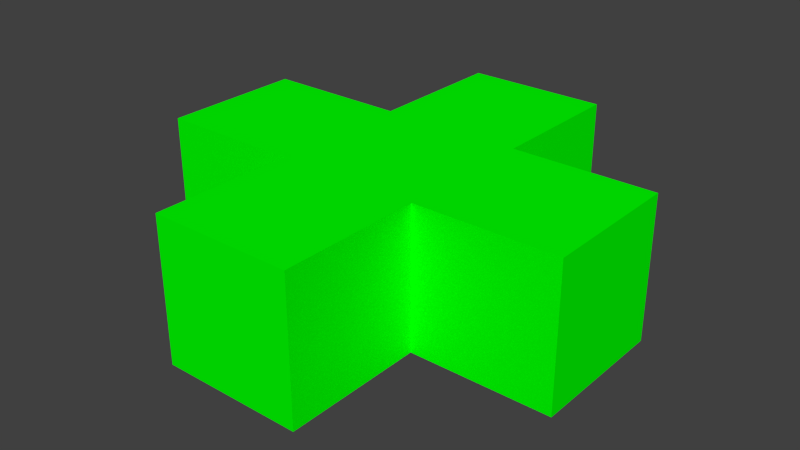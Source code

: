 # Source: cross2.blend  (saved by Blender 2.70.5; exported with 4.5.12 LTS)
import bpy
from mathutils import Matrix  # noqa: F401  (used for matrix-valued properties, if any)

bpy.ops.wm.read_factory_settings(use_empty=True)
scene = bpy.context.scene
scene.name = 'Scene'

# ---- collections
col_collection_1 = bpy.data.collections.new('Collection 1'); scene.collection.children.link(col_collection_1)

# ---- materials (node trees are filled in below, after node groups)
mat_colobotmesh_mat_1 = bpy.data.materials.new('ColobotMesh_mat_1')
mat_colobotmesh_mat_1.alpha_threshold = 0.0
mat_colobotmesh_mat_1.use_transparent_shadow = False
mat_colobotmesh_mat_1.diffuse_color = (0.0, 1.0, 0.0, 1.0)
mat_colobotmesh_mat_1.specular_color = (0.0, 0.0, 0.0)
mat_colobotmesh_mat_1.roughness = 0.5

# ---- material node trees

# ---- world
world_world = bpy.data.worlds.new('World'); scene.world = world_world
world_world.color = (0.05088, 0.05088, 0.05088)
world_world.use_sun_shadow = False
world_world.sun_shadow_jitter_overblur = 0.0
world_world.cycles.sampling_method = 'MANUAL'
world_world.cycles.sample_map_resolution = 256

# ---- meshes
me_colobotmesh = bpy.data.meshes.new('ColobotMesh_')
me_colobotmesh.from_pydata([(-0.4951, -0.4893, -0.495), (-1.485, -0.4893, -0.495), (-1.485, 0.5008, -0.495), (-0.4951, 0.5008, -1.485), (0.4951, -0.4893, -1.485), (0.4951, 0.5008, -0.495), (0.4951, 0.5008, 1.485), (0.4951, -0.4893, 1.485), (0.4951, -0.4893, 0.4951), (1.485, -0.4893, 0.4951), (0.4951, -0.4893, -0.495), (0.4951, 0.5008, -1.485), (1.485, -0.4893, -0.495), (-0.4951, 0.5008, 0.4951), (-0.4951, -0.4893, 1.485), (-0.4951, 0.5008, 1.485), (-1.485, 0.5008, 0.4951), (-1.485, -0.4893, 0.4951), (-0.4951, -0.4893, 0.4951), (-0.4951, 0.5008, -0.495), (0.4951, 0.5008, 0.4951), (1.485, 0.5008, 0.4951), (1.485, 0.5008, -0.495), (-0.4951, -0.4893, -1.485)], [], [(15, 13, 14), (20, 21, 22), (19, 0, 1), (2, 19, 1), (3, 23, 0), (19, 3, 0), (11, 4, 23), (3, 11, 23), (5, 10, 4), (11, 5, 4), (22, 12, 10), (5, 22, 10), (21, 9, 12), (22, 21, 12), (20, 8, 9), (21, 20, 9), (6, 7, 8), (20, 6, 8), (15, 14, 7), (6, 15, 7), (13, 18, 14), (16, 17, 18), (13, 16, 18), (2, 1, 17), (16, 2, 17), (17, 1, 18), (1, 0, 18), (14, 18, 7), (7, 18, 8), (18, 0, 8), (9, 8, 12), (12, 8, 10), (8, 0, 10), (10, 0, 4), (4, 0, 23), (2, 16, 13), (19, 2, 13), (13, 15, 6), (13, 6, 20), (19, 13, 20), (20, 22, 5), (19, 20, 5), (19, 5, 11), (19, 11, 3)])
me_colobotmesh.materials.append(mat_colobotmesh_mat_1)
me_colobotmesh.use_remesh_preserve_volume = False
me_colobotmesh.use_remesh_preserve_attributes = False
me_colobotmesh.use_mirror_vertex_groups = False
me_colobotmesh.update()

# ---- objects
ob_colobotmesh_1 = bpy.data.objects.new('ColobotMesh_1', me_colobotmesh)

# ---- transforms, parenting, visibility, modifiers, constraints
ob_colobotmesh_1.location = (0.0, 0.0, 0.0)
ob_colobotmesh_1.rotation_euler = (1.571, 0.0, 0.0)
ob_colobotmesh_1.lineart.crease_threshold = 0.0

# ---- collection membership
col_collection_1.objects.link(ob_colobotmesh_1)

# ---- scene / render settings (as saved in the file)
scene.frame_start = 1; scene.frame_end = 250; scene.frame_set(1)
scene.render.engine = 'BLENDER_EEVEE_NEXT'
scene.render.resolution_percentage = 50
scene.render.dither_intensity = 0.0
scene.cycles.use_denoising = False
scene.cycles.samples = 10
scene.cycles.sampling_pattern = 'TABULATED_SOBOL'
scene.cycles.light_sampling_threshold = 0.0
scene.cycles.use_adaptive_sampling = False
scene.cycles.use_light_tree = False
scene.cycles.blur_glossy = 0.0
scene.cycles.volume_bounces = 1
scene.cycles.pixel_filter_type = 'GAUSSIAN'
scene.cycles.sample_clamp_indirect = 0.0
scene.view_settings.view_transform = 'Standard'
bpy.context.view_layer.update()

# ---- added for rendering (the .blend has no active camera and no usable light): camera, sun
cam_auto = bpy.data.cameras.new('AutoCamera')
cam_auto.lens = 50.0
cam_auto.sensor_width = 36.0
cam_auto.clip_end = 1000.0
ob_auto_camera = bpy.data.objects.new('AutoCamera', cam_auto)
scene.collection.objects.link(ob_auto_camera)
ob_auto_camera.location = (3.99303, -4.79164, 3.2002)
ob_auto_camera.rotation_euler = (1.09748, -7.21219e-08, 0.694738)
scene.camera = ob_auto_camera
light_auto_sun = bpy.data.lights.new('AutoSun', 'SUN')
light_auto_sun.energy = 3.0
light_auto_sun.angle = 0.0523599
ob_auto_sun = bpy.data.objects.new('AutoSun', light_auto_sun)
scene.collection.objects.link(ob_auto_sun)
ob_auto_sun.rotation_euler = (0.872665, 0.174533, 0.523599)
bpy.context.view_layer.update()

